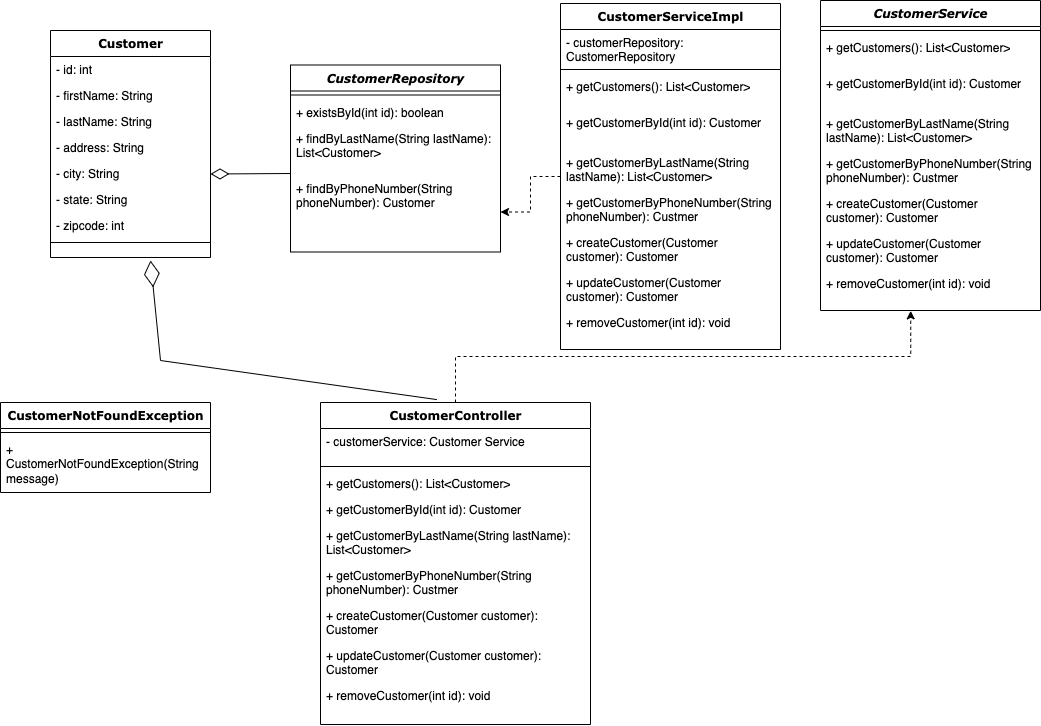

The diagram above was exported from draw.io. Its source (the exported page's mxGraphModel, read from the mxfile embedded in the PNG):
<mxGraphModel dx="1193" dy="769" grid="1" gridSize="10" guides="1" tooltips="1" connect="1" arrows="1" fold="1" page="1" pageScale="1" pageWidth="1100" pageHeight="850" background="none" math="0" shadow="0">
  <root>
    <mxCell id="0" />
    <mxCell id="1" parent="0" />
    <mxCell id="78961159f06e98e8-17" value="Customer" style="swimlane;html=1;fontStyle=1;align=center;verticalAlign=top;childLayout=stackLayout;horizontal=1;startSize=26;horizontalStack=0;resizeParent=1;resizeLast=0;collapsible=1;marginBottom=0;swimlaneFillColor=#ffffff;rounded=0;shadow=0;comic=0;labelBackgroundColor=none;strokeWidth=1;fillColor=none;fontFamily=Verdana;fontSize=12" parent="1" vertex="1">
      <mxGeometry x="90" y="110" width="160" height="227" as="geometry">
        <mxRectangle x="90" y="83" width="110" height="30" as="alternateBounds" />
      </mxGeometry>
    </mxCell>
    <mxCell id="78961159f06e98e8-21" value="- id: int" style="text;html=1;strokeColor=none;fillColor=none;align=left;verticalAlign=top;spacingLeft=4;spacingRight=4;whiteSpace=wrap;overflow=hidden;rotatable=0;points=[[0,0.5],[1,0.5]];portConstraint=eastwest;" parent="78961159f06e98e8-17" vertex="1">
      <mxGeometry y="26" width="160" height="26" as="geometry" />
    </mxCell>
    <mxCell id="78961159f06e98e8-23" value="- firstName: String" style="text;html=1;strokeColor=none;fillColor=none;align=left;verticalAlign=top;spacingLeft=4;spacingRight=4;whiteSpace=wrap;overflow=hidden;rotatable=0;points=[[0,0.5],[1,0.5]];portConstraint=eastwest;" parent="78961159f06e98e8-17" vertex="1">
      <mxGeometry y="52" width="160" height="26" as="geometry" />
    </mxCell>
    <mxCell id="78961159f06e98e8-25" value="- lastName: String" style="text;html=1;strokeColor=none;fillColor=none;align=left;verticalAlign=top;spacingLeft=4;spacingRight=4;whiteSpace=wrap;overflow=hidden;rotatable=0;points=[[0,0.5],[1,0.5]];portConstraint=eastwest;" parent="78961159f06e98e8-17" vertex="1">
      <mxGeometry y="78" width="160" height="26" as="geometry" />
    </mxCell>
    <mxCell id="78961159f06e98e8-26" value="- address: String" style="text;html=1;strokeColor=none;fillColor=none;align=left;verticalAlign=top;spacingLeft=4;spacingRight=4;whiteSpace=wrap;overflow=hidden;rotatable=0;points=[[0,0.5],[1,0.5]];portConstraint=eastwest;" parent="78961159f06e98e8-17" vertex="1">
      <mxGeometry y="104" width="160" height="26" as="geometry" />
    </mxCell>
    <mxCell id="78961159f06e98e8-24" value="- city: String" style="text;html=1;strokeColor=none;fillColor=none;align=left;verticalAlign=top;spacingLeft=4;spacingRight=4;whiteSpace=wrap;overflow=hidden;rotatable=0;points=[[0,0.5],[1,0.5]];portConstraint=eastwest;" parent="78961159f06e98e8-17" vertex="1">
      <mxGeometry y="130" width="160" height="26" as="geometry" />
    </mxCell>
    <mxCell id="78961159f06e98e8-20" value="- state: String" style="text;html=1;strokeColor=none;fillColor=none;align=left;verticalAlign=top;spacingLeft=4;spacingRight=4;whiteSpace=wrap;overflow=hidden;rotatable=0;points=[[0,0.5],[1,0.5]];portConstraint=eastwest;" parent="78961159f06e98e8-17" vertex="1">
      <mxGeometry y="156" width="160" height="26" as="geometry" />
    </mxCell>
    <mxCell id="78961159f06e98e8-27" value="- zipcode: int" style="text;html=1;strokeColor=none;fillColor=none;align=left;verticalAlign=top;spacingLeft=4;spacingRight=4;whiteSpace=wrap;overflow=hidden;rotatable=0;points=[[0,0.5],[1,0.5]];portConstraint=eastwest;" parent="78961159f06e98e8-17" vertex="1">
      <mxGeometry y="182" width="160" height="26" as="geometry" />
    </mxCell>
    <mxCell id="78961159f06e98e8-19" value="" style="line;html=1;strokeWidth=1;fillColor=none;align=left;verticalAlign=middle;spacingTop=-1;spacingLeft=3;spacingRight=3;rotatable=0;labelPosition=right;points=[];portConstraint=eastwest;" parent="78961159f06e98e8-17" vertex="1">
      <mxGeometry y="208" width="160" height="8" as="geometry" />
    </mxCell>
    <mxCell id="78961159f06e98e8-30" value="&lt;i&gt;CustomerRepository&lt;/i&gt;" style="swimlane;html=1;fontStyle=1;align=center;verticalAlign=top;childLayout=stackLayout;horizontal=1;startSize=26;horizontalStack=0;resizeParent=1;resizeLast=0;collapsible=1;marginBottom=0;swimlaneFillColor=#ffffff;rounded=0;shadow=0;comic=0;labelBackgroundColor=none;strokeWidth=1;fillColor=none;fontFamily=Verdana;fontSize=12" parent="1" vertex="1">
      <mxGeometry x="330" y="144.5" width="210" height="187" as="geometry" />
    </mxCell>
    <mxCell id="78961159f06e98e8-38" value="" style="line;html=1;strokeWidth=1;fillColor=none;align=left;verticalAlign=middle;spacingTop=-1;spacingLeft=3;spacingRight=3;rotatable=0;labelPosition=right;points=[];portConstraint=eastwest;" parent="78961159f06e98e8-30" vertex="1">
      <mxGeometry y="26" width="210" height="8" as="geometry" />
    </mxCell>
    <mxCell id="78961159f06e98e8-39" value="+ existsById(int id): boolean" style="text;html=1;strokeColor=none;fillColor=none;align=left;verticalAlign=top;spacingLeft=4;spacingRight=4;whiteSpace=wrap;overflow=hidden;rotatable=0;points=[[0,0.5],[1,0.5]];portConstraint=eastwest;" parent="78961159f06e98e8-30" vertex="1">
      <mxGeometry y="34" width="210" height="26" as="geometry" />
    </mxCell>
    <mxCell id="78961159f06e98e8-40" value="+ findByLastName(String lastName): List&amp;lt;Customer&amp;gt;" style="text;html=1;strokeColor=none;fillColor=none;align=left;verticalAlign=top;spacingLeft=4;spacingRight=4;whiteSpace=wrap;overflow=hidden;rotatable=0;points=[[0,0.5],[1,0.5]];portConstraint=eastwest;" parent="78961159f06e98e8-30" vertex="1">
      <mxGeometry y="60" width="210" height="50" as="geometry" />
    </mxCell>
    <mxCell id="78961159f06e98e8-42" value="+ findByPhoneNumber(String phoneNumber): Customer" style="text;html=1;strokeColor=none;fillColor=none;align=left;verticalAlign=top;spacingLeft=4;spacingRight=4;whiteSpace=wrap;overflow=hidden;rotatable=0;points=[[0,0.5],[1,0.5]];portConstraint=eastwest;" parent="78961159f06e98e8-30" vertex="1">
      <mxGeometry y="110" width="210" height="74" as="geometry" />
    </mxCell>
    <mxCell id="7w0-hk6riL3umtrbq_6N-59" value="" style="edgeStyle=orthogonalEdgeStyle;rounded=0;orthogonalLoop=1;jettySize=auto;html=1;dashed=1;" edge="1" parent="1" source="78961159f06e98e8-43" target="78961159f06e98e8-42">
      <mxGeometry relative="1" as="geometry" />
    </mxCell>
    <mxCell id="78961159f06e98e8-43" value="CustomerServiceImpl" style="swimlane;html=1;fontStyle=1;align=center;verticalAlign=top;childLayout=stackLayout;horizontal=1;startSize=26;horizontalStack=0;resizeParent=1;resizeLast=0;collapsible=1;marginBottom=0;swimlaneFillColor=#ffffff;rounded=0;shadow=0;comic=0;labelBackgroundColor=none;strokeWidth=1;fillColor=none;fontFamily=Verdana;fontSize=12" parent="1" vertex="1">
      <mxGeometry x="600" y="83" width="220" height="346" as="geometry" />
    </mxCell>
    <mxCell id="7w0-hk6riL3umtrbq_6N-58" value="- customerRepository: CustomerRepository" style="text;html=1;strokeColor=none;fillColor=none;align=left;verticalAlign=top;spacingLeft=4;spacingRight=4;whiteSpace=wrap;overflow=hidden;rotatable=0;points=[[0,0.5],[1,0.5]];portConstraint=eastwest;" vertex="1" parent="78961159f06e98e8-43">
      <mxGeometry y="26" width="220" height="36" as="geometry" />
    </mxCell>
    <mxCell id="78961159f06e98e8-51" value="" style="line;html=1;strokeWidth=1;fillColor=none;align=left;verticalAlign=middle;spacingTop=-1;spacingLeft=3;spacingRight=3;rotatable=0;labelPosition=right;points=[];portConstraint=eastwest;" parent="78961159f06e98e8-43" vertex="1">
      <mxGeometry y="62" width="220" height="8" as="geometry" />
    </mxCell>
    <mxCell id="78961159f06e98e8-52" value="+ getCustomers(): List&amp;lt;Customer&amp;gt;" style="text;html=1;strokeColor=none;fillColor=none;align=left;verticalAlign=top;spacingLeft=4;spacingRight=4;whiteSpace=wrap;overflow=hidden;rotatable=0;points=[[0,0.5],[1,0.5]];portConstraint=eastwest;" parent="78961159f06e98e8-43" vertex="1">
      <mxGeometry y="70" width="220" height="36" as="geometry" />
    </mxCell>
    <mxCell id="78961159f06e98e8-53" value="+ getCustomerById(int id): Customer" style="text;html=1;strokeColor=none;fillColor=none;align=left;verticalAlign=top;spacingLeft=4;spacingRight=4;whiteSpace=wrap;overflow=hidden;rotatable=0;points=[[0,0.5],[1,0.5]];portConstraint=eastwest;" parent="78961159f06e98e8-43" vertex="1">
      <mxGeometry y="106" width="220" height="40" as="geometry" />
    </mxCell>
    <mxCell id="7w0-hk6riL3umtrbq_6N-18" value="+ getCustomerByLastName(String lastName): List&amp;lt;Customer&amp;gt;" style="text;html=1;strokeColor=none;fillColor=none;align=left;verticalAlign=top;spacingLeft=4;spacingRight=4;whiteSpace=wrap;overflow=hidden;rotatable=0;points=[[0,0.5],[1,0.5]];portConstraint=eastwest;" vertex="1" parent="78961159f06e98e8-43">
      <mxGeometry y="146" width="220" height="40" as="geometry" />
    </mxCell>
    <mxCell id="7w0-hk6riL3umtrbq_6N-24" value="+ getCustomerByPhoneNumber(String phoneNumber): Custmer" style="text;html=1;strokeColor=none;fillColor=none;align=left;verticalAlign=top;spacingLeft=4;spacingRight=4;whiteSpace=wrap;overflow=hidden;rotatable=0;points=[[0,0.5],[1,0.5]];portConstraint=eastwest;" vertex="1" parent="78961159f06e98e8-43">
      <mxGeometry y="186" width="220" height="40" as="geometry" />
    </mxCell>
    <mxCell id="7w0-hk6riL3umtrbq_6N-25" value="+ createCustomer(Customer customer): Customer" style="text;html=1;strokeColor=none;fillColor=none;align=left;verticalAlign=top;spacingLeft=4;spacingRight=4;whiteSpace=wrap;overflow=hidden;rotatable=0;points=[[0,0.5],[1,0.5]];portConstraint=eastwest;" vertex="1" parent="78961159f06e98e8-43">
      <mxGeometry y="226" width="220" height="40" as="geometry" />
    </mxCell>
    <mxCell id="7w0-hk6riL3umtrbq_6N-26" value="+ updateCustomer(Customer customer): Customer" style="text;html=1;strokeColor=none;fillColor=none;align=left;verticalAlign=top;spacingLeft=4;spacingRight=4;whiteSpace=wrap;overflow=hidden;rotatable=0;points=[[0,0.5],[1,0.5]];portConstraint=eastwest;" vertex="1" parent="78961159f06e98e8-43">
      <mxGeometry y="266" width="220" height="40" as="geometry" />
    </mxCell>
    <mxCell id="7w0-hk6riL3umtrbq_6N-27" value="+ removeCustomer(int id): void" style="text;html=1;strokeColor=none;fillColor=none;align=left;verticalAlign=top;spacingLeft=4;spacingRight=4;whiteSpace=wrap;overflow=hidden;rotatable=0;points=[[0,0.5],[1,0.5]];portConstraint=eastwest;" vertex="1" parent="78961159f06e98e8-43">
      <mxGeometry y="306" width="220" height="40" as="geometry" />
    </mxCell>
    <mxCell id="78961159f06e98e8-56" value="CustomerNotFoundException" style="swimlane;html=1;fontStyle=1;align=center;verticalAlign=top;childLayout=stackLayout;horizontal=1;startSize=26;horizontalStack=0;resizeParent=1;resizeLast=0;collapsible=1;marginBottom=0;swimlaneFillColor=#ffffff;rounded=0;shadow=0;comic=0;labelBackgroundColor=none;strokeWidth=1;fillColor=none;fontFamily=Verdana;fontSize=12" parent="1" vertex="1">
      <mxGeometry x="40" y="482" width="210" height="90" as="geometry" />
    </mxCell>
    <mxCell id="78961159f06e98e8-64" value="" style="line;html=1;strokeWidth=1;fillColor=none;align=left;verticalAlign=middle;spacingTop=-1;spacingLeft=3;spacingRight=3;rotatable=0;labelPosition=right;points=[];portConstraint=eastwest;" parent="78961159f06e98e8-56" vertex="1">
      <mxGeometry y="26" width="210" height="8" as="geometry" />
    </mxCell>
    <mxCell id="78961159f06e98e8-68" value="+ CustomerNotFoundException(String message)" style="text;html=1;strokeColor=none;fillColor=none;align=left;verticalAlign=top;spacingLeft=4;spacingRight=4;whiteSpace=wrap;overflow=hidden;rotatable=0;points=[[0,0.5],[1,0.5]];portConstraint=eastwest;" parent="78961159f06e98e8-56" vertex="1">
      <mxGeometry y="34" width="210" height="56" as="geometry" />
    </mxCell>
    <mxCell id="78961159f06e98e8-69" value="CustomerController" style="swimlane;html=1;fontStyle=1;align=center;verticalAlign=top;childLayout=stackLayout;horizontal=1;startSize=26;horizontalStack=0;resizeParent=1;resizeLast=0;collapsible=1;marginBottom=0;swimlaneFillColor=#ffffff;rounded=0;shadow=0;comic=0;labelBackgroundColor=none;strokeWidth=1;fillColor=none;fontFamily=Verdana;fontSize=12" parent="1" vertex="1">
      <mxGeometry x="360" y="482" width="270" height="322" as="geometry" />
    </mxCell>
    <mxCell id="78961159f06e98e8-70" value="- customerService: Customer Service" style="text;html=1;strokeColor=none;fillColor=none;align=left;verticalAlign=top;spacingLeft=4;spacingRight=4;whiteSpace=wrap;overflow=hidden;rotatable=0;points=[[0,0.5],[1,0.5]];portConstraint=eastwest;" parent="78961159f06e98e8-69" vertex="1">
      <mxGeometry y="26" width="270" height="34" as="geometry" />
    </mxCell>
    <mxCell id="78961159f06e98e8-77" value="" style="line;html=1;strokeWidth=1;fillColor=none;align=left;verticalAlign=middle;spacingTop=-1;spacingLeft=3;spacingRight=3;rotatable=0;labelPosition=right;points=[];portConstraint=eastwest;" parent="78961159f06e98e8-69" vertex="1">
      <mxGeometry y="60" width="270" height="8" as="geometry" />
    </mxCell>
    <mxCell id="78961159f06e98e8-78" value="+ getCustomers(): List&amp;lt;Customer&amp;gt;" style="text;html=1;strokeColor=none;fillColor=none;align=left;verticalAlign=top;spacingLeft=4;spacingRight=4;whiteSpace=wrap;overflow=hidden;rotatable=0;points=[[0,0.5],[1,0.5]];portConstraint=eastwest;" parent="78961159f06e98e8-69" vertex="1">
      <mxGeometry y="68" width="270" height="26" as="geometry" />
    </mxCell>
    <mxCell id="78961159f06e98e8-79" value="+ getCustomerById(int id): Customer" style="text;html=1;strokeColor=none;fillColor=none;align=left;verticalAlign=top;spacingLeft=4;spacingRight=4;whiteSpace=wrap;overflow=hidden;rotatable=0;points=[[0,0.5],[1,0.5]];portConstraint=eastwest;" parent="78961159f06e98e8-69" vertex="1">
      <mxGeometry y="94" width="270" height="26" as="geometry" />
    </mxCell>
    <mxCell id="78961159f06e98e8-80" value="+ getCustomerByLastName(String lastName): List&amp;lt;Customer&amp;gt;" style="text;html=1;strokeColor=none;fillColor=none;align=left;verticalAlign=top;spacingLeft=4;spacingRight=4;whiteSpace=wrap;overflow=hidden;rotatable=0;points=[[0,0.5],[1,0.5]];portConstraint=eastwest;" parent="78961159f06e98e8-69" vertex="1">
      <mxGeometry y="120" width="270" height="40" as="geometry" />
    </mxCell>
    <mxCell id="78961159f06e98e8-81" value="+ getCustomerByPhoneNumber(String phoneNumber): Custmer" style="text;html=1;strokeColor=none;fillColor=none;align=left;verticalAlign=top;spacingLeft=4;spacingRight=4;whiteSpace=wrap;overflow=hidden;rotatable=0;points=[[0,0.5],[1,0.5]];portConstraint=eastwest;" parent="78961159f06e98e8-69" vertex="1">
      <mxGeometry y="160" width="270" height="40" as="geometry" />
    </mxCell>
    <mxCell id="7w0-hk6riL3umtrbq_6N-52" value="+ createCustomer(Customer customer): Customer" style="text;html=1;strokeColor=none;fillColor=none;align=left;verticalAlign=top;spacingLeft=4;spacingRight=4;whiteSpace=wrap;overflow=hidden;rotatable=0;points=[[0,0.5],[1,0.5]];portConstraint=eastwest;" vertex="1" parent="78961159f06e98e8-69">
      <mxGeometry y="200" width="270" height="40" as="geometry" />
    </mxCell>
    <mxCell id="7w0-hk6riL3umtrbq_6N-53" value="+ updateCustomer(Customer customer): Customer" style="text;html=1;strokeColor=none;fillColor=none;align=left;verticalAlign=top;spacingLeft=4;spacingRight=4;whiteSpace=wrap;overflow=hidden;rotatable=0;points=[[0,0.5],[1,0.5]];portConstraint=eastwest;" vertex="1" parent="78961159f06e98e8-69">
      <mxGeometry y="240" width="270" height="40" as="geometry" />
    </mxCell>
    <mxCell id="7w0-hk6riL3umtrbq_6N-54" value="+ removeCustomer(int id): void" style="text;html=1;strokeColor=none;fillColor=none;align=left;verticalAlign=top;spacingLeft=4;spacingRight=4;whiteSpace=wrap;overflow=hidden;rotatable=0;points=[[0,0.5],[1,0.5]];portConstraint=eastwest;" vertex="1" parent="78961159f06e98e8-69">
      <mxGeometry y="280" width="270" height="40" as="geometry" />
    </mxCell>
    <mxCell id="78961159f06e98e8-121" style="edgeStyle=elbowEdgeStyle;html=1;labelBackgroundColor=none;startFill=0;startSize=8;endArrow=diamondThin;endFill=0;endSize=16;fontFamily=Verdana;fontSize=12;elbow=vertical;entryX=1;entryY=0.5;entryDx=0;entryDy=0;" parent="1" target="78961159f06e98e8-24" edge="1">
      <mxGeometry relative="1" as="geometry">
        <mxPoint x="330" y="253" as="sourcePoint" />
      </mxGeometry>
    </mxCell>
    <mxCell id="7w0-hk6riL3umtrbq_6N-37" value="&lt;i&gt;CustomerService&lt;/i&gt;" style="swimlane;html=1;fontStyle=1;align=center;verticalAlign=top;childLayout=stackLayout;horizontal=1;startSize=26;horizontalStack=0;resizeParent=1;resizeLast=0;collapsible=1;marginBottom=0;swimlaneFillColor=#ffffff;rounded=0;shadow=0;comic=0;labelBackgroundColor=none;strokeWidth=1;fillColor=none;fontFamily=Verdana;fontSize=12" vertex="1" parent="1">
      <mxGeometry x="860" y="80" width="220" height="310" as="geometry" />
    </mxCell>
    <mxCell id="7w0-hk6riL3umtrbq_6N-38" value="" style="line;html=1;strokeWidth=1;fillColor=none;align=left;verticalAlign=middle;spacingTop=-1;spacingLeft=3;spacingRight=3;rotatable=0;labelPosition=right;points=[];portConstraint=eastwest;" vertex="1" parent="7w0-hk6riL3umtrbq_6N-37">
      <mxGeometry y="26" width="220" height="8" as="geometry" />
    </mxCell>
    <mxCell id="7w0-hk6riL3umtrbq_6N-39" value="+ getCustomers(): List&amp;lt;Customer&amp;gt;" style="text;html=1;strokeColor=none;fillColor=none;align=left;verticalAlign=top;spacingLeft=4;spacingRight=4;whiteSpace=wrap;overflow=hidden;rotatable=0;points=[[0,0.5],[1,0.5]];portConstraint=eastwest;" vertex="1" parent="7w0-hk6riL3umtrbq_6N-37">
      <mxGeometry y="34" width="220" height="36" as="geometry" />
    </mxCell>
    <mxCell id="7w0-hk6riL3umtrbq_6N-40" value="+ getCustomerById(int id): Customer" style="text;html=1;strokeColor=none;fillColor=none;align=left;verticalAlign=top;spacingLeft=4;spacingRight=4;whiteSpace=wrap;overflow=hidden;rotatable=0;points=[[0,0.5],[1,0.5]];portConstraint=eastwest;" vertex="1" parent="7w0-hk6riL3umtrbq_6N-37">
      <mxGeometry y="70" width="220" height="40" as="geometry" />
    </mxCell>
    <mxCell id="7w0-hk6riL3umtrbq_6N-41" value="+ getCustomerByLastName(String lastName): List&amp;lt;Customer&amp;gt;" style="text;html=1;strokeColor=none;fillColor=none;align=left;verticalAlign=top;spacingLeft=4;spacingRight=4;whiteSpace=wrap;overflow=hidden;rotatable=0;points=[[0,0.5],[1,0.5]];portConstraint=eastwest;" vertex="1" parent="7w0-hk6riL3umtrbq_6N-37">
      <mxGeometry y="110" width="220" height="40" as="geometry" />
    </mxCell>
    <mxCell id="7w0-hk6riL3umtrbq_6N-42" value="+ getCustomerByPhoneNumber(String phoneNumber): Custmer" style="text;html=1;strokeColor=none;fillColor=none;align=left;verticalAlign=top;spacingLeft=4;spacingRight=4;whiteSpace=wrap;overflow=hidden;rotatable=0;points=[[0,0.5],[1,0.5]];portConstraint=eastwest;" vertex="1" parent="7w0-hk6riL3umtrbq_6N-37">
      <mxGeometry y="150" width="220" height="40" as="geometry" />
    </mxCell>
    <mxCell id="7w0-hk6riL3umtrbq_6N-43" value="+ createCustomer(Customer customer): Customer" style="text;html=1;strokeColor=none;fillColor=none;align=left;verticalAlign=top;spacingLeft=4;spacingRight=4;whiteSpace=wrap;overflow=hidden;rotatable=0;points=[[0,0.5],[1,0.5]];portConstraint=eastwest;" vertex="1" parent="7w0-hk6riL3umtrbq_6N-37">
      <mxGeometry y="190" width="220" height="40" as="geometry" />
    </mxCell>
    <mxCell id="7w0-hk6riL3umtrbq_6N-44" value="+ updateCustomer(Customer customer): Customer" style="text;html=1;strokeColor=none;fillColor=none;align=left;verticalAlign=top;spacingLeft=4;spacingRight=4;whiteSpace=wrap;overflow=hidden;rotatable=0;points=[[0,0.5],[1,0.5]];portConstraint=eastwest;" vertex="1" parent="7w0-hk6riL3umtrbq_6N-37">
      <mxGeometry y="230" width="220" height="40" as="geometry" />
    </mxCell>
    <mxCell id="7w0-hk6riL3umtrbq_6N-45" value="+ removeCustomer(int id): void" style="text;html=1;strokeColor=none;fillColor=none;align=left;verticalAlign=top;spacingLeft=4;spacingRight=4;whiteSpace=wrap;overflow=hidden;rotatable=0;points=[[0,0.5],[1,0.5]];portConstraint=eastwest;" vertex="1" parent="7w0-hk6riL3umtrbq_6N-37">
      <mxGeometry y="270" width="220" height="40" as="geometry" />
    </mxCell>
    <mxCell id="7w0-hk6riL3umtrbq_6N-61" style="edgeStyle=orthogonalEdgeStyle;rounded=0;orthogonalLoop=1;jettySize=auto;html=1;entryX=0.41;entryY=1.009;entryDx=0;entryDy=0;entryPerimeter=0;dashed=1;" edge="1" parent="1" source="78961159f06e98e8-69" target="7w0-hk6riL3umtrbq_6N-45">
      <mxGeometry relative="1" as="geometry" />
    </mxCell>
    <mxCell id="7w0-hk6riL3umtrbq_6N-63" value="" style="endArrow=diamondThin;endFill=0;endSize=24;html=1;rounded=0;exitX=0.431;exitY=-0.009;exitDx=0;exitDy=0;exitPerimeter=0;" edge="1" parent="1" source="78961159f06e98e8-69">
      <mxGeometry width="160" relative="1" as="geometry">
        <mxPoint x="460" y="430" as="sourcePoint" />
        <mxPoint x="190" y="340" as="targetPoint" />
        <Array as="points">
          <mxPoint x="200" y="440" />
        </Array>
      </mxGeometry>
    </mxCell>
  </root>
</mxGraphModel>